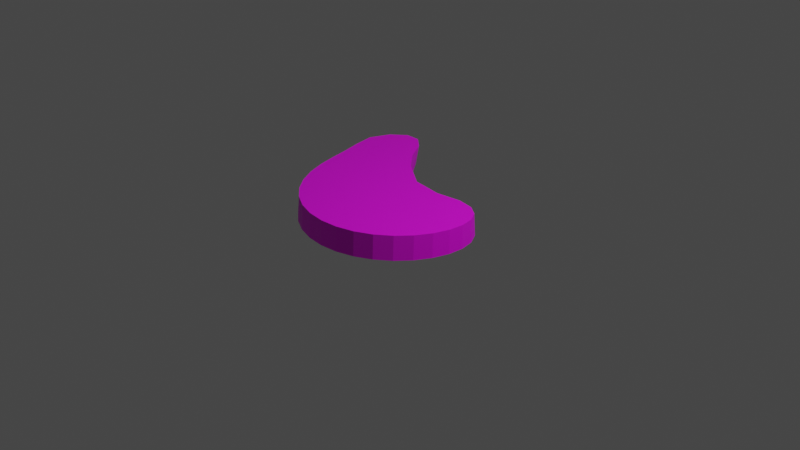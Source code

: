 # Source: carneCocida.blend  (saved by Blender 3.5.10; exported with 4.5.12 LTS)
import bpy
from mathutils import Matrix  # noqa: F401  (used for matrix-valued properties, if any)

bpy.ops.wm.read_factory_settings(use_empty=True)
scene = bpy.context.scene
scene.name = 'Scene'

# ---- collections
col_collection = bpy.data.collections.new('Collection'); scene.collection.children.link(col_collection)

# ---- images (referenced by path relative to the original .blend; pixels are not part of the script)
import os
ASSET_DIR = os.environ.get("B2B_ASSET_DIR", "")  # directory of the original .blend (textures are referenced by path, not embedded)
HERE = os.path.dirname(os.path.abspath(__file__))  # packed textures are extracted next to this script under _unpacked/

def load_image(name, relpath, width, height, colorspace="sRGB"):
    """Load a texture the original file referenced (path relative to the .blend, or extracted next to this script)."""
    p = next((c for c in (os.path.join(HERE, relpath), os.path.join(ASSET_DIR, relpath)) if relpath and os.path.exists(c)), "")
    if p:
        img = bpy.data.images.load(p, check_existing=True)
        img.name = name
    else:  # same state as the original file: an image datablock whose file is absent (Cycles renders it pink)
        img = bpy.data.images.new(name, width, height)
        img.source = "FILE"
        img.filepath = "//" + (relpath or name)
    img.colorspace_settings.name = colorspace
    return img
img_carnecocida = load_image('carneCocida', 'carneCocida.png', 1024, 1024, 'sRGB')

# ---- materials (node trees are filled in below, after node groups)
mat_material_001 = bpy.data.materials.new('Material.001')
mat_material_001.use_transparent_shadow = False
mat_material_001.roughness = 0.5

# ---- material node trees
mat_material_001.use_nodes = True; mat_material_001.node_tree.nodes.clear()
_N = mat_material_001.node_tree.nodes; _L = mat_material_001.node_tree.links
n0 = _N.new('ShaderNodeBsdfPrincipled'); n0.name = 'Principled BSDF'; n0.location = (0, 300)
n0.distribution = 'GGX'
n0.subsurface_method = 'RANDOM_WALK_SKIN'
n0.inputs[3].default_value = 1.45
n0.inputs[27].default_value = (0.0, 0.0, 0.0, 1.0)
n0.inputs[28].default_value = 1.0
n1 = _N.new('ShaderNodeOutputMaterial'); n1.name = 'Material Output'; n1.location = (280, 300)
n2 = _N.new('ShaderNodeTexImage'); n2.name = 'Image Texture'; n2.location = (-290, 280)
n2.image = img_carnecocida
_L.new(n0.outputs[0], n1.inputs[0])
_L.new(n2.outputs[0], n0.inputs[0])
n1.is_active_output = True

# ---- world
world_world = bpy.data.worlds.new('World'); scene.world = world_world
world_world.use_nodes = True; world_world.node_tree.nodes.clear()
_N = world_world.node_tree.nodes; _L = world_world.node_tree.links
n0 = _N.new('ShaderNodeOutputWorld'); n0.name = 'World Output'; n0.location = (300, 300)
n1 = _N.new('ShaderNodeBackground'); n1.name = 'Background'; n1.location = (10, 300)
n1.inputs[0].default_value = (0.05088, 0.05088, 0.05088, 1.0)
_L.new(n1.outputs[0], n0.inputs[0])
n0.is_active_output = True
world_world.color = (0.05088, 0.05088, 0.05088)
world_world.use_sun_shadow = False
world_world.sun_shadow_jitter_overblur = 0.0

# ---- cameras
cam_camera = bpy.data.cameras.new('Camera')
cam_camera.clip_end = 100.0
cam_camera.ortho_scale = 7.314

# ---- lights
light_light = bpy.data.lights.new('Light', 'POINT')
light_light.transmission_factor = 0.0
light_light.energy = 1000.0
light_light.shadow_soft_size = 0.1
light_light.shadow_maximum_resolution = 0.006
light_light.use_absolute_resolution = True

# ---- meshes
me_cylinder = bpy.data.meshes.new('Cylinder')
me_cylinder.from_pydata([(-0.3658, 0.04116, -0.5267), (-0.6126, 0.2889, -0.7767), (-0.09279, 0.0316, -0.3487), (-0.4116, 0.2876, -0.5556), (0.1333, 0.04188, -0.2534), (-0.07564, 0.2882, -0.3199), (0.3634, 0.04775, -0.3091), (0.2713, 0.2908, -0.2694), (0.5669, 0.05105, -0.3445), (0.5447, 0.2889, -0.3108), (0.7331, 0.0527, -0.3041), (0.7318, 0.2925, -0.274), (0.8554, 0.05357, -0.2059), (0.8553, 0.2976, -0.1863), (0.9321, 0.05407, -0.07287), (0.9297, 0.3019, -0.06515), (0.9642, 0.0544, 0.08327), (0.9604, 0.3053, 0.08186), (0.9534, 0.05462, 0.2525), (0.9491, 0.3077, 0.245), (0.902, 0.05478, 0.4236), (0.8977, 0.3093, 0.4125), (0.8133, 0.0549, 0.586), (0.8089, 0.3103, 0.573), (0.6913, 0.05497, 0.7307), (0.6869, 0.311, 0.7166), (0.5414, 0.05502, 0.8507), (0.5367, 0.3114, 0.8356), (0.3694, 0.05504, 0.9402), (0.3644, 0.3117, 0.9241), (0.1822, 0.05504, 0.9953), (0.1767, 0.3118, 0.9778), (-0.01291, 0.05501, 1.014), (-0.01916, 0.3119, 0.994), (-0.2085, 0.05495, 0.9941), (-0.2159, 0.3119, 0.9717), (-0.3971, 0.05486, 0.9376), (-0.4061, 0.3119, 0.911), (-0.5716, 0.05471, 0.8464), (-0.5829, 0.3118, 0.8139), (-0.7255, 0.05452, 0.7242), (-0.7405, 0.3116, 0.6833), (-0.8534, 0.05424, 0.576), (-0.874, 0.3113, 0.5232), (-0.9508, 0.05388, 0.4081), (-0.9807, 0.3109, 0.3384), (-1.015, 0.05346, 0.2276), (-1.061, 0.3103, 0.1346), (-1.046, 0.05309, 0.04112), (-1.119, 0.3095, -0.08173), (-1.045, 0.05323, -0.1478), (-1.169, 0.3084, -0.3025), (-1.029, 0.05605, -0.3573), (-1.229, 0.3074, -0.5222), (-1.031, 0.08361, -0.6509), (-1.27, 0.307, -0.7497), (-0.9694, 0.09672, -0.8947), (-1.185, 0.305, -0.9702), (-0.9294, 0.1033, -0.9711), (-1.037, 0.3014, -1.109), (-0.735, 0.09896, -0.9457), (-0.8824, 0.2964, -1.117), (-0.534, 0.06225, -0.6733), (-0.7429, 0.2907, -0.9993)], [], [(0, 1, 3, 2), (2, 3, 5, 4), (4, 5, 7, 6), (6, 7, 9, 8), (8, 9, 11, 10), (10, 11, 13, 12), (12, 13, 15, 14), (14, 15, 17, 16), (16, 17, 19, 18), (18, 19, 21, 20), (20, 21, 23, 22), (22, 23, 25, 24), (24, 25, 27, 26), (26, 27, 29, 28), (28, 29, 31, 30), (30, 31, 33, 32), (32, 33, 35, 34), (34, 35, 37, 36), (36, 37, 39, 38), (38, 39, 41, 40), (40, 41, 43, 42), (42, 43, 45, 44), (44, 45, 47, 46), (46, 47, 49, 48), (48, 49, 51, 50), (50, 51, 53, 52), (52, 53, 55, 54), (54, 55, 57, 56), (56, 57, 59, 58), (58, 59, 61, 60), (3, 1, 63, 61, 59, 57, 55, 53, 51, 49, 47, 45, 43, 41, 39, 37, 35, 33, 31, 29, 27, 25, 23, 21, 19, 17, 15, 13, 11, 9, 7, 5), (60, 61, 63, 62), (62, 63, 1, 0), (0, 2, 4, 6, 8, 10, 12, 14, 16, 18, 20, 22, 24, 26, 28, 30, 32, 34, 36, 38, 40, 42, 44, 46, 48, 50, 52, 54, 56, 58, 60, 62)])
_uv = me_cylinder.uv_layers.new(name='UVMap')
_uv.uv.foreach_set('vector', [0.8596, 0.2102, 0.9264, 0.1164, 0.9257, 0.1965, 0.8566, 0.2942, 0.8566, 0.2942, 0.9257, 0.1965, 0.9254, 0.3033, 0.8589, 0.3532, 0.8589, 0.3532, 0.9254, 0.3033, 0.9253, 0.3744, 0.8599, 0.3823, 0.8599, 0.3823, 0.9253, 0.3744, 0.9242, 0.4141, 0.8604, 0.4109, 0.8604, 0.4109, 0.9242, 0.4141, 0.9248, 0.4544, 0.8605, 0.4483, 0.8605, 0.4483, 0.9248, 0.4544, 0.9259, 0.4938, 0.8605, 0.4897, 0.8605, 0.4897, 0.9259, 0.4938, 0.927, 0.5314, 0.8606, 0.5301, 0.8606, 0.5301, 0.927, 0.5314, 0.928, 0.5666, 0.8607, 0.5674, 0.8607, 0.5674, 0.928, 0.5666, 0.9287, 0.5977, 0.8609, 0.5997, 0.8614, 0.5997, 0.9293, 0.6, 0.9279, 0.6388, 0.8596, 0.6391, 0.8596, 0.6391, 0.9279, 0.6388, 0.9267, 0.6843, 0.8581, 0.6849, 0.8581, 0.6849, 0.9267, 0.6843, 0.9258, 0.7339, 0.8571, 0.7346, 0.8571, 0.7346, 0.9258, 0.7339, 0.9254, 0.7852, 0.8566, 0.7861, 0.8566, 0.7861, 0.9254, 0.7852, 0.9256, 0.8361, 0.8566, 0.8371, 0.8566, 0.8371, 0.9256, 0.8361, 0.9263, 0.8845, 0.8573, 0.8856, 0.8573, 0.8856, 0.9263, 0.8845, 0.9276, 0.9282, 0.8585, 0.9295, 0.8585, 0.9295, 0.9276, 0.9282, 0.9293, 0.9657, 0.8602, 0.9673, 1.0, 0.4899, 0.9312, 0.4837, 0.9301, 0.4429, 0.999, 0.4502, 0.999, 0.4502, 0.9301, 0.4429, 0.9294, 0.3957, 0.9982, 0.4047, 0.9982, 0.4047, 0.9294, 0.3957, 0.9289, 0.3436, 0.9977, 0.3551, 0.9977, 0.3551, 0.9289, 0.3436, 0.9287, 0.2882, 0.9976, 0.3032, 0.9976, 0.3032, 0.9287, 0.2882, 0.9289, 0.2311, 0.9977, 0.2512, 0.9977, 0.2512, 0.9289, 0.2311, 0.9294, 0.1734, 0.9982, 0.201, 0.9982, 0.201, 0.9294, 0.1734, 0.9302, 0.1159, 0.9989, 0.1543, 0.9989, 0.1543, 0.9302, 0.1159, 0.9311, 0.05851, 0.9997, 0.1113, 0.9997, 0.1113, 0.9311, 0.05851, 0.932, 0.0, 1.0, 0.06595, 0.2339, 0.1116, 0.2492, 0.0434, 0.2989, 0.006324, 0.304, 0.07571, 0.304, 0.07571, 0.2989, 0.006324, 0.3619, 0.0, 0.3698, 0.06109, 0.3698, 0.06109, 0.3619, 0.0, 0.4129, 0.01883, 0.393, 0.06144, 0.393, 0.06144, 0.4129, 0.01883, 0.4336, 0.0548, 0.4103, 0.1111, 0.7815, 0.4313, 0.8091, 0.5066, 0.8458, 0.5652, 0.8566, 0.613, 0.8353, 0.6486, 0.7839, 0.6667, 0.721, 0.6594, 0.672, 0.6216, 0.6273, 0.58, 0.581, 0.5407, 0.5369, 0.4999, 0.4984, 0.4556, 0.4677, 0.4073, 0.4462, 0.3557, 0.4348, 0.302, 0.4336, 0.2479, 0.4428, 0.1952, 0.4619, 0.1457, 0.4901, 0.1011, 0.5262, 0.0632, 0.5686, 0.03325, 0.6155, 0.01234, 0.6648, 0.001175, 0.7139, 0.0, 0.7602, 0.00857, 0.8003, 0.02615, 0.8315, 0.05171, 0.851, 0.08442, 0.8566, 0.1247, 0.8421, 0.1737, 0.7983, 0.2335, 0.7672, 0.3222, 0.8756, 0.06049, 0.9287, 0.0, 0.927, 0.04842, 0.8655, 0.151, 0.8655, 0.151, 0.927, 0.04842, 0.9264, 0.1164, 0.8596, 0.2102, 0.3545, 0.2501, 0.3448, 0.3369, 0.3492, 0.4026, 0.3903, 0.4509, 0.4233, 0.4954, 0.4336, 0.5401, 0.4249, 0.5812, 0.4022, 0.6156, 0.3687, 0.6421, 0.3269, 0.6599, 0.2797, 0.6682, 0.2301, 0.6666, 0.1808, 0.6548, 0.134, 0.6334, 0.09178, 0.603, 0.05601, 0.5648, 0.02812, 0.5202, 0.009206, 0.4711, 0.0, 0.4191, 0.0008142, 0.3663, 0.01153, 0.3147, 0.03161, 0.2662, 0.06006, 0.2226, 0.09556, 0.1855, 0.1365, 0.1557, 0.1818, 0.133, 0.2339, 0.1116, 0.304, 0.07571, 0.3698, 0.06109, 0.393, 0.06144, 0.4103, 0.1111, 0.3693, 0.1921])
me_cylinder.materials.append(mat_material_001)
me_cylinder.update()
me_cylinder.normals_split_custom_set([tuple(v) for v in zip(*[iter([0.6443, 0.03035, -0.7642, 0.6443, 0.03035, -0.7642, 0.6443, 0.03035, -0.7642, 0.6443, 0.03035, -0.7642, 0.5055, 0.06287, -0.8605, 0.5055, 0.06287, -0.8605, 0.5055, 0.06287, -0.8605, 0.5055, 0.06287, -0.8605, -0.008151, -0.05945, -0.9982, -0.008151, -0.05945, -0.9982, -0.008151, -0.05945, -0.9982, -0.008151, -0.05945, -0.9982, -0.1583, 0.1123, -0.981, -0.1583, 0.1123, -0.981, -0.1583, 0.1123, -0.981, -0.1583, 0.1123, -0.981, 0.2093, 0.1397, -0.9678, 0.2093, 0.1397, -0.9678, 0.2093, 0.1397, -0.9678, 0.2093, 0.1397, -0.9678, 0.5999, 0.08352, -0.7957, 0.5999, 0.08352, -0.7957, 0.5999, 0.08352, -0.7957, 0.5999, 0.08352, -0.7957, 0.8589, 0.03289, -0.511, 0.8589, 0.03289, -0.511, 0.8589, 0.03289, -0.511, 0.8589, 0.03289, -0.511, 0.9791, 0.01494, -0.203, 0.9791, 0.01494, -0.203, 0.9791, 0.01494, -0.203, 0.9791, 0.01494, -0.203, 0.9977, 0.01718, 0.06616, 0.9977, 0.01718, 0.06616, 0.9977, 0.01718, 0.06616, 0.9977, 0.01718, 0.06616, 0.9565, 0.02684, 0.2904, 0.9565, 0.02684, 0.2904, 0.9565, 0.02684, 0.2904, 0.9565, 0.02684, 0.2904, 0.8757, 0.03769, 0.4814, 0.8757, 0.03769, 0.4814, 0.8757, 0.03769, 0.4814, 0.8757, 0.03769, 0.4814, 0.7627, 0.0474, 0.645, 0.7627, 0.0474, 0.645, 0.7627, 0.0474, 0.645, 0.7627, 0.0474, 0.645, 0.622, 0.05556, 0.781, 0.622, 0.05556, 0.781, 0.622, 0.05556, 0.781, 0.622, 0.05556, 0.781, 0.4585, 0.06242, 0.8865, 0.4585, 0.06242, 0.8865, 0.4585, 0.06242, 0.8865, 0.4585, 0.06242, 0.8865, 0.2781, 0.06838, 0.9581, 0.2781, 0.06838, 0.9581, 0.2781, 0.06838, 0.9581, 0.2781, 0.06838, 0.9581, 0.08756, 0.07366, 0.9934, 0.08756, 0.07366, 0.9934, 0.08756, 0.07366, 0.9934, 0.08756, 0.07366, 0.9934, -0.1058, 0.0782, 0.9913, -0.1058, 0.0782, 0.9913, -0.1058, 0.0782, 0.9913, -0.1058, 0.0782, 0.9913, -0.2944, 0.0815, 0.9522, -0.2944, 0.0815, 0.9522, -0.2944, 0.0815, 0.9522, -0.2944, 0.0815, 0.9522, -0.4709, 0.08232, 0.8784, -0.4709, 0.08232, 0.8784, -0.4709, 0.08232, 0.8784, -0.4709, 0.08232, 0.8784, -0.6284, 0.07823, 0.774, -0.6284, 0.07823, 0.774, -0.6284, 0.07823, 0.774, -0.6284, 0.07823, 0.774, -0.7612, 0.06481, 0.6452, -0.7612, 0.06481, 0.6452, -0.7612, 0.06481, 0.6452, -0.7612, 0.06481, 0.6452, -0.865, 0.03427, 0.5006, -0.865, 0.03427, 0.5006, -0.865, 0.03427, 0.5006, -0.865, 0.03427, 0.5006, -0.9359, -0.0262, 0.3514, -0.9359, -0.0262, 0.3514, -0.9359, -0.0262, 0.3514, -0.9359, -0.0262, 0.3514, -0.9675, -0.1345, 0.2142, -0.9675, -0.1345, 0.2142, -0.9675, -0.1345, 0.2142, -0.9675, -0.1345, 0.2142, -0.9462, -0.3022, 0.1161, -0.9462, -0.3022, 0.1161, -0.9462, -0.3022, 0.1161, -0.9462, -0.3022, 0.1161, -0.863, -0.4977, 0.08642, -0.863, -0.4977, 0.08642, -0.863, -0.4977, 0.08642, -0.863, -0.4977, 0.08642, -0.7409, -0.6711, 0.02492, -0.7409, -0.6711, 0.02492, -0.7409, -0.6711, 0.02492, -0.7409, -0.6711, 0.02492, -0.6277, -0.748, -0.2157, -0.6277, -0.748, -0.2157, -0.6277, -0.748, -0.2157, -0.6277, -0.748, -0.2157, -0.5426, -0.686, -0.4848, -0.5426, -0.686, -0.4848, -0.5426, -0.686, -0.4848, -0.5426, -0.686, -0.4848, 0.02169, -0.6073, -0.7942, 0.02169, -0.6073, -0.7942, 0.02169, -0.6073, -0.7942, 0.02169, -0.6073, -0.7942, 0.006989, 0.9999, -0.01514, 0.006989, 0.9999, -0.01514, 0.006989, 0.9999, -0.01514, 0.006989, 0.9999, -0.01514, 0.006989, 0.9999, -0.01514, 0.006989, 0.9999, -0.01514, 0.006989, 0.9999, -0.01514, 0.006989, 0.9999, -0.01514, 0.006989, 0.9999, -0.01514, 0.006989, 0.9999, -0.01514, 0.006989, 0.9999, -0.01514, 0.006989, 0.9999, -0.01514, 0.006989, 0.9999, -0.01514, 0.006989, 0.9999, -0.01514, 0.006989, 0.9999, -0.01514, 0.006989, 0.9999, -0.01514, 0.006989, 0.9999, -0.01514, 0.006989, 0.9999, -0.01514, 0.006989, 0.9999, -0.01514, 0.006989, 0.9999, -0.01514, 0.006989, 0.9999, -0.01514, 0.006989, 0.9999, -0.01514, 0.006989, 0.9999, -0.01514, 0.006989, 0.9999, -0.01514, 0.006989, 0.9999, -0.01514, 0.006989, 0.9999, -0.01514, 0.006989, 0.9999, -0.01514, 0.006989, 0.9999, -0.01514, 0.006989, 0.9999, -0.01514, 0.006989, 0.9999, -0.01514, 0.006989, 0.9999, -0.01514, 0.006989, 0.9999, -0.01514, 0.7365, -0.1538, -0.6587, 0.7365, -0.1538, -0.6587, 0.7365, -0.1538, -0.6587, 0.7365, -0.1538, -0.6587, 0.7768, -0.01812, -0.6295, 0.7768, -0.01812, -0.6295, 0.7768, -0.01812, -0.6295, 0.7768, -0.01812, -0.6295, -0.004861, -1.0, -0.001718, -0.004861, -1.0, -0.001718, -0.004861, -1.0, -0.001718, -0.004861, -1.0, -0.001718, -0.004861, -1.0, -0.001718, -0.004861, -1.0, -0.001718, -0.004861, -1.0, -0.001718, -0.004861, -1.0, -0.001718, -0.004861, -1.0, -0.001718, -0.004861, -1.0, -0.001718, -0.004861, -1.0, -0.001718, -0.004861, -1.0, -0.001718, -0.004861, -1.0, -0.001718, -0.004861, -1.0, -0.001718, -0.004861, -1.0, -0.001718, -0.004861, -1.0, -0.001718, -0.004861, -1.0, -0.001718, -0.004861, -1.0, -0.001718, -0.004861, -1.0, -0.001718, -0.004861, -1.0, -0.001718, -0.004861, -1.0, -0.001718, -0.004861, -1.0, -0.001718, -0.004861, -1.0, -0.001718, -0.004861, -1.0, -0.001718, -0.004861, -1.0, -0.001718, -0.004861, -1.0, -0.001718, -0.004861, -1.0, -0.001718, -0.004861, -1.0, -0.001718, -0.004861, -1.0, -0.001718, -0.004861, -1.0, -0.001718, -0.004861, -1.0, -0.001718, -0.004861, -1.0, -0.001718])] * 3)])

# ---- objects
ob_light = bpy.data.objects.new('Light', light_light)
ob_camera = bpy.data.objects.new('Camera', cam_camera)
ob_cylinder = bpy.data.objects.new('Cylinder', me_cylinder)

# ---- transforms, parenting, visibility, modifiers, constraints
ob_light.location = (4.076, 1.005, 5.904)
ob_light.rotation_euler = (0.6503, 0.05522, 1.866)
ob_light.lock_rotations_4d = False
ob_light.empty_display_type = 'ARROWS'
ob_light.color = (0.0, 0.0, 0.0, 0.0)
ob_light.lineart.crease_threshold = 0.0
ob_camera.location = (7.359, -6.926, 4.958)
ob_camera.rotation_euler = (1.109, 0.0, 0.8149)
ob_camera.lock_rotations_4d = False
ob_camera.empty_display_type = 'ARROWS'
ob_camera.color = (0.0, 0.0, 0.0, 0.0)
ob_camera.display_type = 'WIRE'
ob_camera.lineart.crease_threshold = 0.0
ob_cylinder.location = (0.0, 0.0, 0.0)
ob_cylinder.rotation_euler = (1.571, -0.0, 0.0)

# ---- collection membership
col_collection.objects.link(ob_light)
col_collection.objects.link(ob_camera)
col_collection.objects.link(ob_cylinder)

# ---- scene / render settings (as saved in the file)
scene.camera = ob_camera
scene.frame_start = 1; scene.frame_end = 250; scene.frame_set(1)
scene.render.engine = 'BLENDER_EEVEE_NEXT'
scene.cycles.sampling_pattern = 'TABULATED_SOBOL'
scene.view_settings.view_transform = 'Filmic'
bpy.context.view_layer.update()

